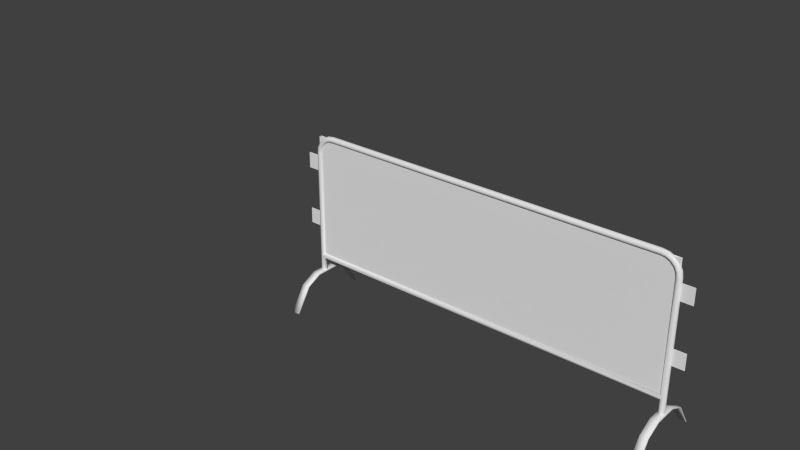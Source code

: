 # Source: crowd_fence_low.blend  (saved by Blender 2.75.0; exported with 4.5.12 LTS)
import bpy
from mathutils import Matrix  # noqa: F401  (used for matrix-valued properties, if any)

bpy.ops.wm.read_factory_settings(use_empty=True)
scene = bpy.context.scene
scene.name = 'Scene'

# ---- collections
col_collection_1 = bpy.data.collections.new('Collection 1'); scene.collection.children.link(col_collection_1)
col_collection_11 = bpy.data.collections.new('Collection 11'); scene.collection.children.link(col_collection_11)
col_collection_11.hide_render = True
col_collection_11.hide_viewport = True

# ---- world
world_world = bpy.data.worlds.new('World'); scene.world = world_world
world_world.color = (0.05088, 0.05088, 0.05088)
world_world.use_sun_shadow = False
world_world.sun_shadow_jitter_overblur = 0.0
world_world.cycles.sampling_method = 'MANUAL'
world_world.cycles.sample_map_resolution = 256

# ---- meshes
me_circle_001 = bpy.data.meshes.new('Circle.001')
me_circle_001.from_pydata([(-8.0, -0.5303, -47.78), (-8.0, -0.75, -47.25), (-8.0, 0.75, -47.25), (-40.0, 0.75, -47.25), (-40.0, 0.5303, -46.72), (-40.0, 8.512e-08, -46.5), (-40.0, -0.5303, -46.72), (-40.0, -0.75, -47.25), (-40.0, -0.5303, -47.78), (-40.0, 1.268e-07, -48.0), (-40.0, 0.5303, -47.78), (-12.0, 0.75, -47.25), (-12.0, -0.75, -47.25), (-44.04, 0.75, 44.31), (-43.54, 0.5303, 44.15), (-43.33, -1.253e-05, 44.08), (-43.54, -0.5303, 44.15), (-44.04, -0.75, 44.31), (-44.55, -0.5303, 44.48), (-44.76, -1.295e-05, 44.55), (-44.55, 0.5303, 44.48), (-44.78, 0.5303, 43.0), (-45.0, -1.277e-05, 43.0), (-44.78, -0.5303, 43.0), (-44.25, -0.75, 43.0), (-43.72, -0.5303, 43.0), (-43.5, -1.241e-05, 43.0), (-43.72, 0.5303, 43.0), (-44.25, 0.75, 43.0), (-41.31, 0.75, -47.04), (-41.15, 0.5303, -46.54), (-41.08, -8.321e-08, -46.33), (-41.15, -0.5303, -46.54), (-41.31, -0.75, -47.04), (-41.48, -0.5303, -47.55), (-41.55, -1.136e-07, -47.76), (-41.48, 0.5303, -47.55), (-42.5, 0.75, -46.44), (-42.19, 0.5303, -46.01), (-42.06, -2.811e-07, -45.83), (-42.19, -0.5303, -46.01), (-42.5, -0.75, -46.44), (-42.81, -0.5303, -46.87), (-42.94, -3.963e-07, -47.05), (-42.81, 0.5303, -46.87), (-43.44, 0.75, -45.5), (-43.01, 0.5303, -45.19), (-42.83, -4.892e-07, -45.06), (-43.01, -0.5303, -45.19), (-43.44, -0.75, -45.5), (-43.87, -0.5303, -45.81), (-44.05, -6.936e-07, -45.94), (-43.87, 0.5303, -45.81), (-44.04, 0.75, -44.31), (-43.54, 0.5303, -44.15), (-43.33, -6.871e-07, -44.08), (-43.54, -0.5303, -44.15), (-44.04, -0.75, -44.31), (-44.55, -0.5303, -44.48), (-44.76, -9.763e-07, -44.55), (-44.55, 0.5303, -44.48), (-44.25, 0.75, -43.0), (-43.72, 0.5303, -43.0), (-43.5, -8.554e-07, -43.0), (-43.72, -0.5303, -43.0), (-44.25, -0.75, -43.0), (-44.78, -0.5303, -43.0), (-45.0, -1.217e-06, -43.0), (-44.78, 0.5303, -43.0), (-43.44, 0.75, 45.5), (-43.01, 0.5303, 45.19), (-42.83, -1.26e-05, 45.06), (-43.01, -0.5303, 45.19), (-43.44, -0.75, 45.5), (-43.87, -0.5303, 45.81), (-44.05, -1.304e-05, 45.94), (-43.87, 0.5303, 45.81), (-42.5, 0.75, 46.44), (-42.19, 0.5303, 46.01), (-42.06, -1.26e-05, 45.83), (-42.19, -0.5303, 46.01), (-42.5, -0.75, 46.44), (-42.81, -0.5303, 46.87), (-42.94, -1.304e-05, 47.05), (-42.81, 0.5303, 46.87), (-41.31, 0.75, 47.04), (-41.15, 0.5303, 46.54), (-41.08, -1.253e-05, 46.33), (-41.15, -0.5303, 46.54), (-41.31, -0.75, 47.04), (-41.48, -0.5303, 47.55), (-41.55, -1.295e-05, 47.76), (-41.48, 0.5303, 47.55), (-40.0, 0.75, 47.25), (-40.0, 0.5303, 46.72), (-40.0, -1.241e-05, 46.5), (-40.0, -0.5303, 46.72), (-40.0, -0.75, 47.25), (-40.0, -0.5303, 47.78), (-40.0, -1.277e-05, 48.0), (-40.0, 0.5303, 47.78), (-12.53, -0.5303, -46.72), (-12.75, 1.225e-05, -46.5), (-12.53, 0.5303, -46.72), (-11.47, 0.5303, -46.72), (-11.47, -0.5303, -46.72), (-11.25, 6.274e-06, -46.5), (-8.0, 1.262e-05, -48.0), (-8.0, 0.5303, -47.78), (-8.0, 0.5303, -46.72), (-8.0, -0.5303, -46.72), (-8.0, 6.274e-06, -46.5), (-8.0, -3.0, -48.25), (-8.0, -3.0, -46.25), (-8.0, 3.0, -48.25), (-8.0, 3.0, -46.25), (-6.0, -7.0, -48.25), (-6.0, -7.0, -46.25), (-9.537e-06, -11.0, -48.25), (-9.537e-06, -11.0, -46.25), (-6.0, 7.0, -48.25), (-6.0, 7.0, -46.25), (-9.537e-06, 11.0, -48.25), (-9.537e-06, 11.0, -46.25), (-9.537e-06, 10.75, -48.25), (-9.537e-06, 10.75, -46.25), (-6.0, 6.75, -48.25), (-6.0, 6.75, -46.25), (-7.75, 3.0, -48.25), (-7.75, 3.0, -46.25), (-7.75, -3.0, -48.25), (-7.75, -3.0, -46.25), (-6.0, -6.75, -48.25), (-6.0, -6.75, -46.25), (-9.537e-06, -10.75, -48.25), (-9.537e-06, -10.75, -46.25), (-8.0, -0.5303, 47.78), (-8.0, 0.5303, 46.72), (-8.0, 0.5303, 47.78), (-8.0, -0.5303, 46.72), (-8.0, -1.241e-05, 46.5), (-8.0, -1.277e-05, 48.0), (-8.0, 0.75, 47.25), (-8.0, -0.75, 47.25), (-12.0, -0.75, 47.25), (-12.75, -1.241e-05, 46.5), (-12.53, -0.5303, 46.72), (-12.0, 0.75, 47.25), (-12.53, 0.5303, 46.72), (-11.25, -1.241e-05, 46.5), (-11.47, -0.5303, 46.72), (-11.47, 0.5303, 46.72), (-8.0, -3.0, 46.25), (-8.0, -3.0, 48.25), (-8.0, 3.0, 46.25), (-8.0, 3.0, 48.25), (-6.0, -7.0, 46.25), (-6.0, -7.0, 48.25), (9.537e-06, -11.0, 46.25), (9.537e-06, -11.0, 48.25), (-6.0, 7.0, 46.25), (-6.0, 7.0, 48.25), (9.537e-06, 11.0, 46.25), (9.537e-06, 11.0, 48.25), (9.537e-06, 10.75, 46.25), (9.537e-06, 10.75, 48.25), (-6.0, 6.75, 46.25), (-6.0, 6.75, 48.25), (-7.75, 3.0, 46.25), (-7.75, 3.0, 48.25), (-7.75, -3.0, 46.25), (-7.75, -3.0, 48.25), (-6.0, -6.75, 46.25), (-6.0, -6.75, 48.25), (9.537e-06, -10.75, 46.25), (9.537e-06, -10.75, 48.25), (-12.0, -0.25, -47.25), (-12.0, -0.25, 47.25), (-44.25, -0.25, -47.25), (-44.25, -0.25, 47.25), (-12.0, 0.25, 47.25), (-12.0, 0.25, -47.25), (-44.25, 0.25, 47.25), (-44.25, 0.25, -47.25), (-39.0, 0.06249, 50.88), (-24.0, 0.09376, -47.94), (-35.0, 0.06249, 50.88), (-20.0, 0.09376, -47.94), (-39.0, 0.06249, 47.88), (-35.0, 0.06249, 47.88), (-24.0, 0.09376, -50.94), (-20.0, 0.09376, -50.94), (-35.0, -0.06251, 50.88), (-39.0, -0.06251, 50.88), (-35.0, -0.06251, 47.88), (-39.0, -0.06251, 47.88), (-20.0, 0.06249, 47.88), (-24.0, 0.06249, 47.88), (-20.0, 0.06249, 50.88), (-24.0, 0.06249, 50.88), (-39.0, -0.09374, -50.94), (-35.0, -0.09374, -50.94), (-39.0, -0.09374, -47.94), (-35.0, -0.09374, -47.94), (-35.0, 0.09376, -50.94), (-39.0, 0.09376, -50.94), (-35.0, 0.09376, -47.94), (-39.0, 0.09376, -47.94), (-20.0, -0.09374, -47.94), (-24.0, -0.09374, -47.94), (-20.0, -0.09374, -50.94), (-24.0, -0.09374, -50.94), (-20.0, -0.06251, 50.88), (-24.0, -0.06251, 50.88), (-20.0, -0.06251, 47.88), (-24.0, -0.06251, 47.88)], [], [(103, 102, 145, 148), (3, 4, 103, 11), (4, 5, 102, 103), (68, 67, 22, 21), (64, 63, 26, 25), (61, 68, 21, 28), (63, 62, 27, 26), (65, 64, 25, 24), (66, 65, 24, 23), (62, 61, 28, 27), (67, 66, 23, 22), (10, 9, 35, 36), (8, 7, 33, 34), (6, 5, 31, 32), (4, 3, 29, 30), (3, 10, 36, 29), (9, 8, 34, 35), (7, 6, 32, 33), (5, 4, 30, 31), (34, 33, 41, 42), (32, 31, 39, 40), (30, 29, 37, 38), (29, 36, 44, 37), (35, 34, 42, 43), (33, 32, 40, 41), (31, 30, 38, 39), (36, 35, 43, 44), (44, 43, 51, 52), (42, 41, 49, 50), (40, 39, 47, 48), (38, 37, 45, 46), (37, 44, 52, 45), (43, 42, 50, 51), (41, 40, 48, 49), (39, 38, 46, 47), (51, 50, 58, 59), (49, 48, 56, 57), (47, 46, 54, 55), (52, 51, 59, 60), (50, 49, 57, 58), (48, 47, 55, 56), (46, 45, 53, 54), (45, 52, 60, 53), (54, 53, 61, 62), (53, 60, 68, 61), (59, 58, 66, 67), (57, 56, 64, 65), (55, 54, 62, 63), (60, 59, 67, 68), (58, 57, 65, 66), (56, 55, 63, 64), (21, 22, 19, 20), (26, 27, 14, 15), (24, 25, 16, 17), (22, 23, 18, 19), (27, 28, 13, 14), (25, 26, 15, 16), (23, 24, 17, 18), (28, 21, 20, 13), (18, 17, 73, 74), (15, 14, 70, 71), (20, 19, 75, 76), (19, 18, 74, 75), (14, 13, 69, 70), (13, 20, 76, 69), (17, 16, 72, 73), (16, 15, 71, 72), (70, 69, 77, 78), (74, 73, 81, 82), (76, 75, 83, 84), (73, 72, 80, 81), (75, 74, 82, 83), (69, 76, 84, 77), (72, 71, 79, 80), (71, 70, 78, 79), (79, 78, 86, 87), (78, 77, 85, 86), (82, 81, 89, 90), (84, 83, 91, 92), (81, 80, 88, 89), (83, 82, 90, 91), (77, 84, 92, 85), (80, 79, 87, 88), (91, 90, 98, 99), (85, 92, 100, 93), (88, 87, 95, 96), (87, 86, 94, 95), (86, 85, 93, 94), (90, 89, 97, 98), (92, 91, 99, 100), (89, 88, 96, 97), (100, 99, 141, 138), (97, 144, 98), (95, 94, 148, 145), (94, 93, 147, 148), (5, 6, 101, 102), (6, 7, 12, 101), (147, 11, 103, 148), (149, 150, 105, 106), (144, 146, 101, 12), (147, 151, 104, 11), (149, 106, 104, 151), (105, 12, 1, 110), (101, 146, 145, 102), (106, 105, 110, 111), (150, 144, 12, 105), (11, 104, 109, 2), (104, 106, 111, 109), (112, 113, 115, 114), (113, 112, 116, 117), (117, 116, 118, 119), (114, 115, 121, 120), (120, 121, 123, 122), (122, 123, 125, 124), (124, 125, 127, 126), (126, 127, 129, 128), (128, 129, 131, 130), (130, 131, 133, 132), (132, 133, 135, 134), (118, 134, 135, 119), (116, 132, 134, 118), (112, 130, 132, 116), (114, 128, 130, 112), (120, 126, 128, 114), (122, 124, 126, 120), (121, 127, 125, 123), (115, 129, 127, 121), (113, 131, 129, 115), (117, 133, 131, 113), (119, 135, 133, 117), (150, 149, 140, 139), (99, 98, 136, 141), (143, 144, 150, 139), (136, 98, 144), (97, 96, 146, 144), (96, 95, 145, 146), (149, 151, 137, 140), (147, 142, 137, 151), (8, 0, 12), (7, 8, 12), (1, 12, 0), (0, 8, 9, 107), (9, 10, 108, 107), (3, 11, 10), (108, 10, 11), (2, 108, 11), (136, 144, 143), (93, 100, 147), (100, 138, 147), (138, 142, 147), (152, 153, 155, 154), (153, 152, 156, 157), (157, 156, 158, 159), (154, 155, 161, 160), (160, 161, 163, 162), (162, 163, 165, 164), (164, 165, 167, 166), (166, 167, 169, 168), (168, 169, 171, 170), (170, 171, 173, 172), (172, 173, 175, 174), (158, 174, 175, 159), (156, 172, 174, 158), (152, 170, 172, 156), (154, 168, 170, 152), (160, 166, 168, 154), (162, 164, 166, 160), (161, 167, 165, 163), (155, 169, 167, 161), (153, 171, 169, 155), (157, 173, 171, 153), (159, 175, 173, 157), (176, 177, 179, 178), (180, 181, 183, 182), (196, 197, 199, 198), (212, 213, 215, 214), (192, 193, 195, 194), (204, 205, 207, 206), (189, 188, 184, 186), (203, 202, 200, 201), (208, 209, 211, 210), (191, 190, 185, 187)])
me_circle_001.polygons.foreach_set('use_smooth', [1, 1, 1, 1, 1, 1, 1, 1, 1, 1, 1, 1, 1, 1, 1, 1, 1, 1, 1, 1, 1, 1, 1, 1, 1, 1, 1, 1, 1, 1, 1, 1, 1, 1, 1, 1, 1, 1, 1, 1, 1, 1, 1, 1, 1, 1, 1, 1, 1, 1, 1, 1, 1, 1, 1, 1, 1, 1, 1, 1, 1, 1, 1, 1, 1, 1, 1, 1, 1, 1, 1, 1, 1, 1, 1, 1, 1, 1, 1, 1, 1, 1, 1, 1, 1, 1, 1, 1, 1, 1, 1, 1, 1, 1, 1, 1, 1, 1, 1, 1, 1, 1, 1, 1, 1, 1, 1, 1, 1, 1, 1, 1, 1, 0, 1, 1, 1, 1, 1, 0, 0, 0, 0, 0, 0, 0, 0, 0, 0, 0, 1, 1, 1, 1, 1, 1, 1, 1, 1, 1, 1, 1, 1, 1, 1, 1, 1, 1, 1, 1, 1, 1, 1, 1, 1, 0, 1, 1, 1, 1, 1, 0, 0, 0, 0, 0, 0, 0, 0, 0, 0, 0, 0, 0, 0, 0, 0, 0, 0, 0, 0, 0])
_uv = me_circle_001.uv_layers.new(name='UVMap')
_uv.uv.foreach_set('vector', [0.6729, 0.002334, 0.704, 0.002334, 0.7039, 0.7558, 0.6726, 0.7558, 0.6408, 0.7559, 0.6093, 0.7559, 0.6093, 0.1263, 0.6408, 0.1141, 0.6093, 0.7559, 0.5777, 0.7559, 0.5777, 0.1313, 0.6093, 0.1263, 0.6726, 0.002334, 0.7041, 0.002334, 0.7041, 0.7558, 0.6726, 0.7558, 0.7988, 0.002334, 0.8303, 0.002334, 0.8303, 0.7558, 0.7988, 0.7558, 0.641, 0.002334, 0.6726, 0.002334, 0.6726, 0.7558, 0.641, 0.7558, 0.5779, 0.002334, 0.6095, 0.002334, 0.6095, 0.7558, 0.5779, 0.7558, 0.7672, 0.002334, 0.7988, 0.002334, 0.7988, 0.7558, 0.7672, 0.7558, 0.7357, 0.002334, 0.7672, 0.002334, 0.7672, 0.7558, 0.7357, 0.7558, 0.6095, 0.002334, 0.641, 0.002334, 0.641, 0.7558, 0.6095, 0.7558, 0.7041, 0.002334, 0.7357, 0.002334, 0.7357, 0.7558, 0.7041, 0.7558, 0.7353, 0.7553, 0.7038, 0.7553, 0.7038, 0.7195, 0.7353, 0.7195, 0.6734, 0.7553, 0.6407, 0.7553, 0.6407, 0.7195, 0.6734, 0.7195, 0.6088, 0.7553, 0.5779, 0.7553, 0.5779, 0.7195, 0.6088, 0.7195, 0.7985, 0.7553, 0.7671, 0.7553, 0.7671, 0.7195, 0.7985, 0.7195, 0.7671, 0.7553, 0.7353, 0.7553, 0.7353, 0.7195, 0.7671, 0.7195, 0.7038, 0.7553, 0.6734, 0.7553, 0.6734, 0.7195, 0.7038, 0.7195, 0.6407, 0.7553, 0.6088, 0.7553, 0.6088, 0.7195, 0.6407, 0.7195, 0.8299, 0.7553, 0.7985, 0.7553, 0.7985, 0.7195, 0.8299, 0.7195, 0.6734, 0.7195, 0.6407, 0.7195, 0.6407, 0.6866, 0.6734, 0.6866, 0.6088, 0.7195, 0.5779, 0.7195, 0.5779, 0.6866, 0.6088, 0.6866, 0.7985, 0.7195, 0.7671, 0.7195, 0.7671, 0.6866, 0.7985, 0.6866, 0.7671, 0.7195, 0.7353, 0.7195, 0.7353, 0.6866, 0.7671, 0.6866, 0.7038, 0.7195, 0.6734, 0.7195, 0.6734, 0.6866, 0.7038, 0.6866, 0.6407, 0.7195, 0.6088, 0.7195, 0.6088, 0.6866, 0.6407, 0.6866, 0.8299, 0.7195, 0.7985, 0.7195, 0.7985, 0.6866, 0.8299, 0.6866, 0.7353, 0.7195, 0.7038, 0.7195, 0.7038, 0.6866, 0.7353, 0.6866, 0.7353, 0.6866, 0.7038, 0.6866, 0.7038, 0.6548, 0.7353, 0.6548, 0.6734, 0.6866, 0.6407, 0.6866, 0.6407, 0.6548, 0.6734, 0.6548, 0.6088, 0.6866, 0.5779, 0.6866, 0.5779, 0.6548, 0.6088, 0.6548, 0.7985, 0.6866, 0.7671, 0.6866, 0.7671, 0.6548, 0.7985, 0.6548, 0.7671, 0.6866, 0.7353, 0.6866, 0.7353, 0.6548, 0.7671, 0.6548, 0.7038, 0.6866, 0.6734, 0.6866, 0.6734, 0.6548, 0.7038, 0.6548, 0.6407, 0.6866, 0.6088, 0.6866, 0.6088, 0.6548, 0.6407, 0.6548, 0.8299, 0.6866, 0.7985, 0.6866, 0.7985, 0.6548, 0.8299, 0.6548, 0.7038, 0.6548, 0.6734, 0.6548, 0.6734, 0.6224, 0.7038, 0.6224, 0.6407, 0.6548, 0.6088, 0.6548, 0.6088, 0.6224, 0.6407, 0.6224, 0.8299, 0.6548, 0.7985, 0.6548, 0.7985, 0.6224, 0.8299, 0.6224, 0.7353, 0.6548, 0.7038, 0.6548, 0.7038, 0.6224, 0.7353, 0.6224, 0.6734, 0.6548, 0.6407, 0.6548, 0.6407, 0.6224, 0.6734, 0.6224, 0.6088, 0.6548, 0.5779, 0.6548, 0.5779, 0.6224, 0.6088, 0.6224, 0.7985, 0.6548, 0.7671, 0.6548, 0.7671, 0.6224, 0.7985, 0.6224, 0.7671, 0.6548, 0.7353, 0.6548, 0.7353, 0.6224, 0.7671, 0.6224, 0.7985, 0.6224, 0.7671, 0.6224, 0.7671, 0.5875, 0.7985, 0.5875, 0.7671, 0.6224, 0.7353, 0.6224, 0.7353, 0.5875, 0.7671, 0.5875, 0.7038, 0.6224, 0.6734, 0.6224, 0.6734, 0.5875, 0.7038, 0.5875, 0.6407, 0.6224, 0.6088, 0.6224, 0.6088, 0.5875, 0.6407, 0.5875, 0.8299, 0.6224, 0.7985, 0.6224, 0.7985, 0.5875, 0.8299, 0.5875, 0.7353, 0.6224, 0.7038, 0.6224, 0.7038, 0.5875, 0.7353, 0.5875, 0.6734, 0.6224, 0.6407, 0.6224, 0.6407, 0.5875, 0.6734, 0.5875, 0.6088, 0.6224, 0.5779, 0.6224, 0.5779, 0.5875, 0.6088, 0.5875, 0.6734, 0.5875, 0.7038, 0.5875, 0.7038, 0.6224, 0.6734, 0.6224, 0.5779, 0.5875, 0.6088, 0.5875, 0.6088, 0.6224, 0.5779, 0.6224, 0.7671, 0.5875, 0.7985, 0.5875, 0.7985, 0.6224, 0.7671, 0.6224, 0.7038, 0.5875, 0.7353, 0.5875, 0.7353, 0.6224, 0.7038, 0.6224, 0.6088, 0.5875, 0.6407, 0.5875, 0.6407, 0.6224, 0.6088, 0.6224, 0.7985, 0.5875, 0.8299, 0.5875, 0.8299, 0.6224, 0.7985, 0.6224, 0.7353, 0.5875, 0.7671, 0.5875, 0.7671, 0.6224, 0.7353, 0.6224, 0.6407, 0.5875, 0.6734, 0.5875, 0.6734, 0.6224, 0.6407, 0.6224, 0.7353, 0.6224, 0.7671, 0.6224, 0.7671, 0.6548, 0.7353, 0.6548, 0.5779, 0.6224, 0.6088, 0.6224, 0.6088, 0.6548, 0.5779, 0.6548, 0.6734, 0.6224, 0.7038, 0.6224, 0.7038, 0.6548, 0.6734, 0.6548, 0.7038, 0.6224, 0.7353, 0.6224, 0.7353, 0.6548, 0.7038, 0.6548, 0.6088, 0.6224, 0.6407, 0.6224, 0.6407, 0.6548, 0.6088, 0.6548, 0.6407, 0.6224, 0.6734, 0.6224, 0.6734, 0.6548, 0.6407, 0.6548, 0.7671, 0.6224, 0.7985, 0.6224, 0.7985, 0.6548, 0.7671, 0.6548, 0.7985, 0.6224, 0.8299, 0.6224, 0.8299, 0.6548, 0.7985, 0.6548, 0.6088, 0.6548, 0.6407, 0.6548, 0.6407, 0.6866, 0.6088, 0.6866, 0.7353, 0.6548, 0.7671, 0.6548, 0.7671, 0.6866, 0.7353, 0.6866, 0.6734, 0.6548, 0.7038, 0.6548, 0.7038, 0.6866, 0.6734, 0.6866, 0.7671, 0.6548, 0.7985, 0.6548, 0.7985, 0.6866, 0.7671, 0.6866, 0.7038, 0.6548, 0.7353, 0.6548, 0.7353, 0.6866, 0.7038, 0.6866, 0.6407, 0.6548, 0.6734, 0.6548, 0.6734, 0.6866, 0.6407, 0.6866, 0.7985, 0.6548, 0.8299, 0.6548, 0.8299, 0.6866, 0.7985, 0.6866, 0.5779, 0.6548, 0.6088, 0.6548, 0.6088, 0.6866, 0.5779, 0.6866, 0.5779, 0.6866, 0.6088, 0.6866, 0.6088, 0.7195, 0.5779, 0.7195, 0.6088, 0.6866, 0.6407, 0.6866, 0.6407, 0.7195, 0.6088, 0.7195, 0.7353, 0.6866, 0.7671, 0.6866, 0.7671, 0.7195, 0.7353, 0.7195, 0.6734, 0.6866, 0.7038, 0.6866, 0.7038, 0.7195, 0.6734, 0.7195, 0.7671, 0.6866, 0.7985, 0.6866, 0.7985, 0.7195, 0.7671, 0.7195, 0.7038, 0.6866, 0.7353, 0.6866, 0.7353, 0.7195, 0.7038, 0.7195, 0.6407, 0.6866, 0.6734, 0.6866, 0.6734, 0.7195, 0.6407, 0.7195, 0.7985, 0.6866, 0.8299, 0.6866, 0.8299, 0.7195, 0.7985, 0.7195, 0.7038, 0.7195, 0.7353, 0.7195, 0.7353, 0.7553, 0.7038, 0.7553, 0.6407, 0.7195, 0.6734, 0.7195, 0.6734, 0.7553, 0.6407, 0.7553, 0.7985, 0.7195, 0.8299, 0.7195, 0.8299, 0.7553, 0.7985, 0.7553, 0.5779, 0.7195, 0.6088, 0.7195, 0.6088, 0.7553, 0.5779, 0.7553, 0.6088, 0.7195, 0.6407, 0.7195, 0.6407, 0.7553, 0.6088, 0.7553, 0.7353, 0.7195, 0.7671, 0.7195, 0.7671, 0.7553, 0.7353, 0.7553, 0.6734, 0.7195, 0.7038, 0.7195, 0.7038, 0.7553, 0.6734, 0.7553, 0.7671, 0.7195, 0.7985, 0.7195, 0.7985, 0.7553, 0.7671, 0.7553, 0.7356, 0.7559, 0.704, 0.7559, 0.704, 0.02241, 0.7356, 0.02241, 0.6409, 0.7559, 0.6408, 0.1141, 0.6724, 0.7559, 0.8303, 0.7559, 0.7987, 0.7559, 0.7987, 0.1263, 0.8303, 0.1313, 0.7987, 0.7559, 0.7672, 0.7559, 0.7671, 0.1141, 0.7987, 0.1263, 0.8303, 0.7559, 0.7987, 0.7559, 0.7987, 0.1263, 0.8303, 0.1313, 0.7987, 0.7559, 0.7671, 0.7559, 0.7671, 0.1141, 0.7987, 0.1263, 0.6408, 0.7558, 0.6414, 0.002334, 0.6729, 0.002334, 0.6726, 0.7558, 0.8301, 0.7558, 0.7988, 0.7558, 0.7991, 0.002334, 0.8303, 0.002334, 0.7667, 0.7558, 0.7349, 0.7558, 0.7352, 0.002334, 0.7673, 0.002334, 0.6408, 0.7558, 0.609, 0.7558, 0.6093, 0.002334, 0.6414, 0.002334, 0.578, 0.7558, 0.5781, 0.002334, 0.6093, 0.002334, 0.609, 0.7558, 0.7987, 0.1019, 0.7671, 0.1141, 0.7671, 0.0224, 0.7987, 0.0224, 0.7352, 0.002334, 0.7349, 0.7558, 0.7039, 0.7558, 0.704, 0.002334, 0.8303, 0.09691, 0.7987, 0.1019, 0.7987, 0.0224, 0.8303, 0.0224, 0.7988, 0.7558, 0.7667, 0.7558, 0.7673, 0.002334, 0.7991, 0.002334, 0.6408, 0.1141, 0.6093, 0.1019, 0.6093, 0.0224, 0.6408, 0.0224, 0.6093, 0.1019, 0.5777, 0.09691, 0.5777, 0.0224, 0.6093, 0.0224, 0.9791, 0.454, 0.8583, 0.454, 0.8583, 0.303, 0.9791, 0.303, 0.8583, 0.454, 0.9791, 0.454, 0.9791, 0.5666, 0.8583, 0.5666, 0.8583, 0.5666, 0.9791, 0.5666, 0.9791, 0.7481, 0.8583, 0.7481, 0.9791, 0.303, 0.8583, 0.303, 0.8583, 0.1904, 0.9791, 0.1904, 0.9791, 0.1904, 0.8583, 0.1904, 0.8583, 0.008929, 0.9791, 0.008929, 0.9791, 0.008929, 0.8583, 0.008929, 0.8583, 0.002636, 0.9791, 0.002636, 0.8584, 0.02579, 0.9792, 0.02579, 0.9792, 0.2073, 0.8584, 0.2073, 0.8584, 0.2073, 0.9792, 0.2073, 0.9792, 0.3115, 0.8584, 0.3115, 0.8584, 0.3115, 0.9792, 0.3115, 0.9792, 0.4625, 0.8584, 0.4625, 0.8584, 0.4625, 0.9792, 0.4625, 0.9792, 0.5667, 0.8584, 0.5667, 0.8584, 0.5667, 0.9792, 0.5667, 0.9792, 0.7482, 0.8584, 0.7482, 0.9791, 0.7481, 0.9791, 0.7544, 0.8583, 0.7544, 0.8583, 0.7481, 0.9791, 0.5666, 0.9917, 0.5631, 0.9917, 0.7446, 0.9791, 0.7481, 0.9791, 0.454, 0.9926, 0.4569, 0.9859, 0.561, 0.9791, 0.5666, 0.9791, 0.303, 0.9942, 0.303, 0.9942, 0.454, 0.9791, 0.454, 0.9791, 0.1904, 0.9859, 0.1961, 0.9926, 0.3002, 0.9791, 0.303, 0.9791, 0.008929, 0.9917, 0.01242, 0.9917, 0.1939, 0.9791, 0.1904, 0.8583, 0.1904, 0.8458, 0.1939, 0.8458, 0.01242, 0.8583, 0.008929, 0.8583, 0.303, 0.8448, 0.3002, 0.8516, 0.1961, 0.8583, 0.1904, 0.8583, 0.454, 0.8432, 0.454, 0.8432, 0.303, 0.8583, 0.303, 0.8583, 0.5666, 0.8516, 0.561, 0.8448, 0.4569, 0.8583, 0.454, 0.8583, 0.7481, 0.8458, 0.7446, 0.8458, 0.5631, 0.8583, 0.5666, 0.6093, 0.1019, 0.5777, 0.09691, 0.5777, 0.02241, 0.6093, 0.02241, 0.704, 0.7559, 0.6724, 0.7559, 0.6724, 0.02241, 0.704, 0.02241, 0.6408, 0.02241, 0.6408, 0.1141, 0.6093, 0.1019, 0.6093, 0.02241, 0.6724, 0.02241, 0.6724, 0.7559, 0.6408, 0.1141, 0.6409, 0.7559, 0.6093, 0.7559, 0.6093, 0.1263, 0.6408, 0.1141, 0.6093, 0.7559, 0.5777, 0.7559, 0.5777, 0.1313, 0.6093, 0.1263, 0.8303, 0.09691, 0.7987, 0.1019, 0.7987, 0.02241, 0.8303, 0.02241, 0.7671, 0.1141, 0.7671, 0.02241, 0.7987, 0.02241, 0.7987, 0.1019, 0.7356, 0.7559, 0.7356, 0.0224, 0.7671, 0.1141, 0.7671, 0.7559, 0.7356, 0.7559, 0.7671, 0.1141, 0.7671, 0.0224, 0.7671, 0.1141, 0.7356, 0.0224, 0.7356, 0.0224, 0.7356, 0.7559, 0.704, 0.7559, 0.704, 0.0224, 0.704, 0.7559, 0.6724, 0.7559, 0.6724, 0.0224, 0.704, 0.0224, 0.6408, 0.7559, 0.6408, 0.1141, 0.6724, 0.7559, 0.6724, 0.0224, 0.6724, 0.7559, 0.6408, 0.1141, 0.6408, 0.0224, 0.6724, 0.0224, 0.6408, 0.1141, 0.6724, 0.02241, 0.6408, 0.1141, 0.6408, 0.02241, 0.7672, 0.7559, 0.7356, 0.7559, 0.7671, 0.1141, 0.7356, 0.7559, 0.7356, 0.02241, 0.7671, 0.1141, 0.7356, 0.02241, 0.7671, 0.02241, 0.7671, 0.1141, 0.9791, 0.454, 0.8583, 0.454, 0.8583, 0.303, 0.9791, 0.303, 0.8583, 0.454, 0.9791, 0.454, 0.9791, 0.5666, 0.8583, 0.5666, 0.8583, 0.5666, 0.9791, 0.5666, 0.9791, 0.7481, 0.8583, 0.7481, 0.9791, 0.303, 0.8583, 0.303, 0.8583, 0.1904, 0.9791, 0.1904, 0.9791, 0.1904, 0.8583, 0.1904, 0.8583, 0.00893, 0.9791, 0.00893, 0.9791, 0.00893, 0.8583, 0.00893, 0.8583, 0.002637, 0.9791, 0.002637, 0.8584, 0.02579, 0.9792, 0.02579, 0.9792, 0.2073, 0.8584, 0.2073, 0.8584, 0.2073, 0.9792, 0.2073, 0.9792, 0.3115, 0.8584, 0.3115, 0.8584, 0.3115, 0.9792, 0.3115, 0.9792, 0.4625, 0.8584, 0.4625, 0.8584, 0.4625, 0.9792, 0.4625, 0.9792, 0.5667, 0.8584, 0.5667, 0.8584, 0.5667, 0.9792, 0.5667, 0.9792, 0.7482, 0.8584, 0.7482, 0.9791, 0.7481, 0.9791, 0.7544, 0.8583, 0.7544, 0.8583, 0.7481, 0.9791, 0.5666, 0.9917, 0.5631, 0.9917, 0.7446, 0.9791, 0.7481, 0.9791, 0.454, 0.9926, 0.4569, 0.9859, 0.561, 0.9791, 0.5666, 0.9791, 0.303, 0.9942, 0.303, 0.9942, 0.454, 0.9791, 0.454, 0.9791, 0.1904, 0.9859, 0.1961, 0.9926, 0.3002, 0.9791, 0.303, 0.9791, 0.00893, 0.9917, 0.01242, 0.9917, 0.1939, 0.9791, 0.1904, 0.8583, 0.1904, 0.8458, 0.1939, 0.8458, 0.01242, 0.8583, 0.00893, 0.8583, 0.303, 0.8448, 0.3002, 0.8516, 0.1961, 0.8583, 0.1904, 0.8583, 0.454, 0.8432, 0.454, 0.8432, 0.303, 0.8583, 0.303, 0.8583, 0.5666, 0.8516, 0.561, 0.8448, 0.4569, 0.8583, 0.454, 0.8583, 0.7481, 0.8458, 0.7446, 0.8458, 0.5631, 0.8583, 0.5666, 0.5666, 0.002704, 0.5666, 0.9806, 0.0002759, 0.9806, 0.0002752, 0.002704, 0.0002756, 0.9806, 0.0002754, 0.002704, 0.5666, 0.002704, 0.5666, 0.9806, 0.6171, 0.8821, 0.9575, 0.8821, 0.9575, 0.9966, 0.6171, 0.9966, 0.6171, 0.9966, 0.9575, 0.9966, 0.9575, 0.8821, 0.6171, 0.8821, 0.6171, 0.9966, 0.9575, 0.9966, 0.9575, 0.8821, 0.6171, 0.8821, 0.6165, 0.8774, 0.9583, 0.8774, 0.9583, 0.7644, 0.6165, 0.7644, 0.6161, 0.8819, 0.9579, 0.8819, 0.9579, 0.9964, 0.6161, 0.9964, 0.6176, 0.7646, 0.9579, 0.7646, 0.9579, 0.8775, 0.6176, 0.8775, 0.6176, 0.7646, 0.9579, 0.7646, 0.9579, 0.8775, 0.6176, 0.8775, 0.6165, 0.8774, 0.9583, 0.8774, 0.9583, 0.7644, 0.6165, 0.7644])
me_circle_001.use_remesh_preserve_volume = False
me_circle_001.use_remesh_preserve_attributes = False
me_circle_001.use_mirror_vertex_groups = False
me_circle_001.update()
me_cube = bpy.data.meshes.new('Cube')
me_cube.from_pydata([(-47.88, -0.625, 0.0), (-47.88, 0.625, 0.0), (47.88, -0.625, 0.0), (47.88, 0.625, 0.0), (47.88, -0.625, 41.39), (44.39, -0.625, 44.88), (44.39, 0.625, 44.88), (47.88, 0.625, 41.39), (-44.38, -0.625, 44.88), (-47.88, -0.625, 41.38), (-47.88, 0.625, 41.38), (-44.38, 0.625, 44.88)], [], [(5, 6, 11, 8), (9, 10, 1, 0), (0, 1, 3, 2), (7, 4, 2, 3), (6, 5, 4, 7), (10, 11, 6, 7, 3, 1), (8, 11, 10, 9), (4, 5, 8, 9, 0, 2)])
me_cube.polygons.foreach_set('use_smooth', [True] * 8)
me_cube.use_remesh_preserve_volume = False
me_cube.use_remesh_preserve_attributes = False
me_cube.use_mirror_vertex_groups = False
me_cube.update()

# ---- objects
ob_crowd_fence_low = bpy.data.objects.new('crowd_fence_low', me_circle_001)
ob_crowd_fence_low_phys = bpy.data.objects.new('crowd_fence_low_phys', me_cube)

# ---- transforms, parenting, visibility, modifiers, constraints
ob_crowd_fence_low.location = (48.0, 0.0, -12.0)
ob_crowd_fence_low.rotation_euler = (-1.344e-07, 1.571, 0.0)
ob_crowd_fence_low.lineart.crease_threshold = 0.0
ob_crowd_fence_low_phys.location = (48.0, 0.0, -12.0)
ob_crowd_fence_low_phys.lineart.crease_threshold = 0.0

# ---- collection membership
col_collection_1.objects.link(ob_crowd_fence_low)
col_collection_11.objects.link(ob_crowd_fence_low_phys)

# ---- scene / render settings (as saved in the file)
scene.frame_start = 1; scene.frame_end = 250; scene.frame_set(1)
scene.render.engine = 'BLENDER_EEVEE_NEXT'
scene.render.resolution_percentage = 50
scene.render.dither_intensity = 0.0
scene.cycles.use_denoising = False
scene.cycles.samples = 10
scene.cycles.sampling_pattern = 'TABULATED_SOBOL'
scene.cycles.light_sampling_threshold = 0.0
scene.cycles.use_adaptive_sampling = False
scene.cycles.use_light_tree = False
scene.cycles.blur_glossy = 0.0
scene.cycles.pixel_filter_type = 'GAUSSIAN'
scene.cycles.sample_clamp_indirect = 0.0
scene.view_settings.view_transform = 'Standard'
bpy.context.view_layer.update()

# ---- added for rendering (the .blend has no active camera and no usable light): camera, sun
cam_auto = bpy.data.cameras.new('AutoCamera')
cam_auto.lens = 50.0
cam_auto.sensor_width = 36.0
cam_auto.clip_end = 2580.42
ob_auto_camera = bpy.data.objects.new('AutoCamera', cam_auto)
scene.collection.objects.link(ob_auto_camera)
ob_auto_camera.location = (172.533, -176.44, 134.064)
ob_auto_camera.rotation_euler = (1.09748, -7.21219e-08, 0.694738)
scene.camera = ob_auto_camera
light_auto_sun = bpy.data.lights.new('AutoSun', 'SUN')
light_auto_sun.energy = 3.0
light_auto_sun.angle = 0.0523599
ob_auto_sun = bpy.data.objects.new('AutoSun', light_auto_sun)
scene.collection.objects.link(ob_auto_sun)
ob_auto_sun.rotation_euler = (0.872665, 0.174533, 0.523599)
bpy.context.view_layer.update()
